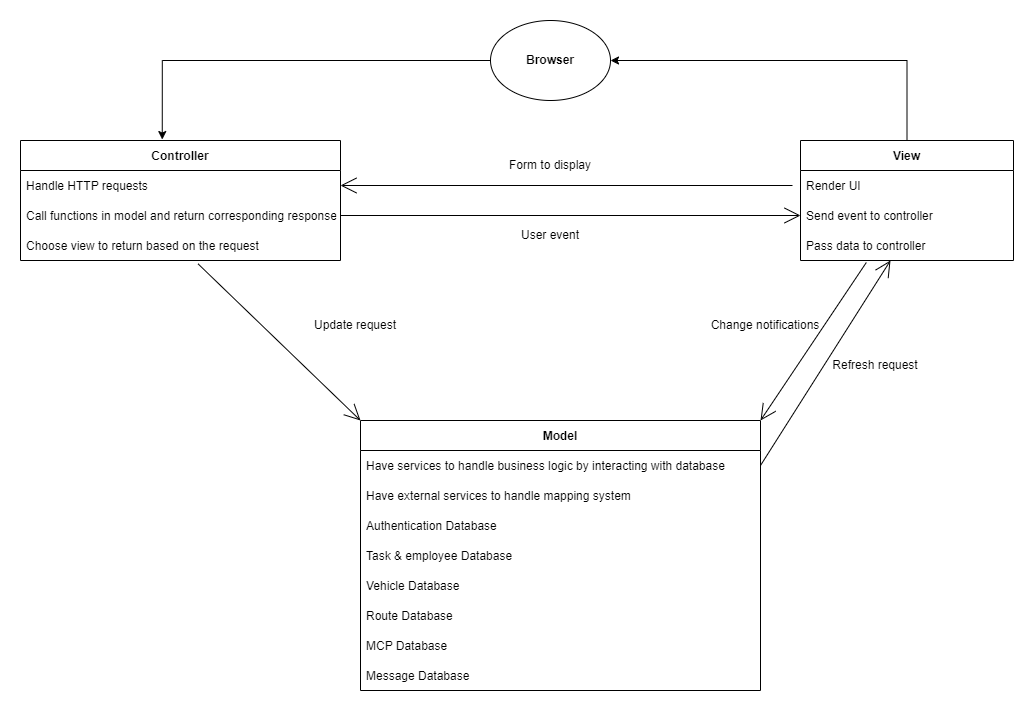

The diagram above was exported from draw.io. Its source (the exported page's mxGraphModel, read from the mxfile embedded in the PNG):
<mxGraphModel dx="1865" dy="585" grid="1" gridSize="10" guides="1" tooltips="1" connect="1" arrows="1" fold="1" page="1" pageScale="1" pageWidth="827" pageHeight="1169" math="0" shadow="0">
  <root>
    <mxCell id="0" />
    <mxCell id="1" parent="0" />
    <mxCell id="z04qmTq25ta8Ug-FsSPV-1" style="edgeStyle=none;curved=1;rounded=0;orthogonalLoop=1;jettySize=auto;html=1;entryX=0;entryY=0;entryDx=0;entryDy=0;fontSize=12;endArrow=open;startSize=14;endSize=14;sourcePerimeterSpacing=8;targetPerimeterSpacing=8;exitX=0.555;exitY=1.113;exitDx=0;exitDy=0;exitPerimeter=0;" parent="1" source="z04qmTq25ta8Ug-FsSPV-4" target="z04qmTq25ta8Ug-FsSPV-6" edge="1">
      <mxGeometry relative="1" as="geometry">
        <mxPoint x="110" y="250" as="sourcePoint" />
      </mxGeometry>
    </mxCell>
    <mxCell id="z04qmTq25ta8Ug-FsSPV-2" value="Controller" style="swimlane;fontStyle=1;childLayout=stackLayout;horizontal=1;startSize=30;horizontalStack=0;resizeParent=1;resizeParentMax=0;resizeLast=0;collapsible=1;marginBottom=0;" parent="1" vertex="1">
      <mxGeometry x="-150" y="120" width="320" height="120" as="geometry" />
    </mxCell>
    <mxCell id="z04qmTq25ta8Ug-FsSPV-3" value="Handle HTTP requests" style="text;strokeColor=none;fillColor=none;align=left;verticalAlign=middle;spacingLeft=4;spacingRight=4;overflow=hidden;points=[[0,0.5],[1,0.5]];portConstraint=eastwest;rotatable=0;" parent="z04qmTq25ta8Ug-FsSPV-2" vertex="1">
      <mxGeometry y="30" width="320" height="30" as="geometry" />
    </mxCell>
    <mxCell id="em4pEU9ukCwPSEvxNs88-2" value="Call functions in model and return corresponding response" style="text;strokeColor=none;fillColor=none;align=left;verticalAlign=middle;spacingLeft=4;spacingRight=4;overflow=hidden;points=[[0,0.5],[1,0.5]];portConstraint=eastwest;rotatable=0;" parent="z04qmTq25ta8Ug-FsSPV-2" vertex="1">
      <mxGeometry y="60" width="320" height="30" as="geometry" />
    </mxCell>
    <mxCell id="z04qmTq25ta8Ug-FsSPV-4" value="Choose view to return based on the request" style="text;strokeColor=none;fillColor=none;align=left;verticalAlign=middle;spacingLeft=4;spacingRight=4;overflow=hidden;points=[[0,0.5],[1,0.5]];portConstraint=eastwest;rotatable=0;" parent="z04qmTq25ta8Ug-FsSPV-2" vertex="1">
      <mxGeometry y="90" width="320" height="30" as="geometry" />
    </mxCell>
    <mxCell id="z04qmTq25ta8Ug-FsSPV-6" value="Model" style="swimlane;fontStyle=1;childLayout=stackLayout;horizontal=1;startSize=30;horizontalStack=0;resizeParent=1;resizeParentMax=0;resizeLast=0;collapsible=1;marginBottom=0;" parent="1" vertex="1">
      <mxGeometry x="190" y="400" width="400" height="270" as="geometry">
        <mxRectangle x="130" y="130" width="90" height="30" as="alternateBounds" />
      </mxGeometry>
    </mxCell>
    <mxCell id="em4pEU9ukCwPSEvxNs88-5" value="Have services to handle business logic by interacting with database" style="text;strokeColor=none;fillColor=none;align=left;verticalAlign=middle;spacingLeft=4;spacingRight=4;overflow=hidden;points=[[0,0.5],[1,0.5]];portConstraint=eastwest;rotatable=0;" parent="z04qmTq25ta8Ug-FsSPV-6" vertex="1">
      <mxGeometry y="30" width="400" height="30" as="geometry" />
    </mxCell>
    <mxCell id="em4pEU9ukCwPSEvxNs88-4" value="Have external services to handle mapping system" style="text;strokeColor=none;fillColor=none;align=left;verticalAlign=middle;spacingLeft=4;spacingRight=4;overflow=hidden;points=[[0,0.5],[1,0.5]];portConstraint=eastwest;rotatable=0;" parent="z04qmTq25ta8Ug-FsSPV-6" vertex="1">
      <mxGeometry y="60" width="400" height="30" as="geometry" />
    </mxCell>
    <mxCell id="z04qmTq25ta8Ug-FsSPV-7" value="Authentication Database   " style="text;strokeColor=none;fillColor=none;align=left;verticalAlign=middle;spacingLeft=4;spacingRight=4;overflow=hidden;points=[[0,0.5],[1,0.5]];portConstraint=eastwest;rotatable=0;" parent="z04qmTq25ta8Ug-FsSPV-6" vertex="1">
      <mxGeometry y="90" width="400" height="30" as="geometry" />
    </mxCell>
    <mxCell id="z04qmTq25ta8Ug-FsSPV-8" value="Task &amp; employee Database" style="text;strokeColor=none;fillColor=none;align=left;verticalAlign=middle;spacingLeft=4;spacingRight=4;overflow=hidden;points=[[0,0.5],[1,0.5]];portConstraint=eastwest;rotatable=0;" parent="z04qmTq25ta8Ug-FsSPV-6" vertex="1">
      <mxGeometry y="120" width="400" height="30" as="geometry" />
    </mxCell>
    <mxCell id="em4pEU9ukCwPSEvxNs88-7" value="Vehicle Database" style="text;strokeColor=none;fillColor=none;align=left;verticalAlign=middle;spacingLeft=4;spacingRight=4;overflow=hidden;points=[[0,0.5],[1,0.5]];portConstraint=eastwest;rotatable=0;" parent="z04qmTq25ta8Ug-FsSPV-6" vertex="1">
      <mxGeometry y="150" width="400" height="30" as="geometry" />
    </mxCell>
    <mxCell id="em4pEU9ukCwPSEvxNs88-6" value="Route Database" style="text;strokeColor=none;fillColor=none;align=left;verticalAlign=middle;spacingLeft=4;spacingRight=4;overflow=hidden;points=[[0,0.5],[1,0.5]];portConstraint=eastwest;rotatable=0;" parent="z04qmTq25ta8Ug-FsSPV-6" vertex="1">
      <mxGeometry y="180" width="400" height="30" as="geometry" />
    </mxCell>
    <mxCell id="z04qmTq25ta8Ug-FsSPV-9" value="MCP Database" style="text;strokeColor=none;fillColor=none;align=left;verticalAlign=middle;spacingLeft=4;spacingRight=4;overflow=hidden;points=[[0,0.5],[1,0.5]];portConstraint=eastwest;rotatable=0;" parent="z04qmTq25ta8Ug-FsSPV-6" vertex="1">
      <mxGeometry y="210" width="400" height="30" as="geometry" />
    </mxCell>
    <mxCell id="z04qmTq25ta8Ug-FsSPV-10" value="Message Database" style="text;strokeColor=none;fillColor=none;align=left;verticalAlign=middle;spacingLeft=4;spacingRight=4;overflow=hidden;points=[[0,0.5],[1,0.5]];portConstraint=eastwest;rotatable=0;" parent="z04qmTq25ta8Ug-FsSPV-6" vertex="1">
      <mxGeometry y="240" width="400" height="30" as="geometry" />
    </mxCell>
    <mxCell id="z04qmTq25ta8Ug-FsSPV-11" style="edgeStyle=orthogonalEdgeStyle;rounded=0;orthogonalLoop=1;jettySize=auto;html=1;exitX=0.5;exitY=0;exitDx=0;exitDy=0;entryX=1;entryY=0.5;entryDx=0;entryDy=0;" parent="1" source="z04qmTq25ta8Ug-FsSPV-13" target="z04qmTq25ta8Ug-FsSPV-18" edge="1">
      <mxGeometry relative="1" as="geometry" />
    </mxCell>
    <mxCell id="z04qmTq25ta8Ug-FsSPV-12" style="edgeStyle=none;curved=1;rounded=0;orthogonalLoop=1;jettySize=auto;html=1;entryX=1;entryY=0;entryDx=0;entryDy=0;fontSize=12;endArrow=open;startSize=14;endSize=14;sourcePerimeterSpacing=8;targetPerimeterSpacing=8;exitX=0.309;exitY=1.067;exitDx=0;exitDy=0;exitPerimeter=0;" parent="1" source="z04qmTq25ta8Ug-FsSPV-16" target="z04qmTq25ta8Ug-FsSPV-6" edge="1">
      <mxGeometry relative="1" as="geometry">
        <mxPoint x="723.3257142857142" y="248" as="sourcePoint" />
      </mxGeometry>
    </mxCell>
    <mxCell id="z04qmTq25ta8Ug-FsSPV-13" value="View" style="swimlane;fontStyle=1;childLayout=stackLayout;horizontal=1;startSize=30;horizontalStack=0;resizeParent=1;resizeParentMax=0;resizeLast=0;collapsible=1;marginBottom=0;" parent="1" vertex="1">
      <mxGeometry x="630" y="120" width="213" height="120" as="geometry">
        <mxRectangle x="130" y="130" width="90" height="30" as="alternateBounds" />
      </mxGeometry>
    </mxCell>
    <mxCell id="z04qmTq25ta8Ug-FsSPV-14" value="Render UI" style="text;strokeColor=none;fillColor=none;align=left;verticalAlign=middle;spacingLeft=4;spacingRight=4;overflow=hidden;points=[[0,0.5],[1,0.5]];portConstraint=eastwest;rotatable=0;" parent="z04qmTq25ta8Ug-FsSPV-13" vertex="1">
      <mxGeometry y="30" width="213" height="30" as="geometry" />
    </mxCell>
    <mxCell id="z04qmTq25ta8Ug-FsSPV-15" value="Send event to controller" style="text;strokeColor=none;fillColor=none;align=left;verticalAlign=middle;spacingLeft=4;spacingRight=4;overflow=hidden;points=[[0,0.5],[1,0.5]];portConstraint=eastwest;rotatable=0;" parent="z04qmTq25ta8Ug-FsSPV-13" vertex="1">
      <mxGeometry y="60" width="213" height="30" as="geometry" />
    </mxCell>
    <mxCell id="z04qmTq25ta8Ug-FsSPV-16" value="Pass data to controller" style="text;strokeColor=none;fillColor=none;align=left;verticalAlign=middle;spacingLeft=4;spacingRight=4;overflow=hidden;points=[[0,0.5],[1,0.5]];portConstraint=eastwest;rotatable=0;" parent="z04qmTq25ta8Ug-FsSPV-13" vertex="1">
      <mxGeometry y="90" width="213" height="30" as="geometry" />
    </mxCell>
    <mxCell id="z04qmTq25ta8Ug-FsSPV-17" style="edgeStyle=orthogonalEdgeStyle;rounded=0;orthogonalLoop=1;jettySize=auto;html=1;exitX=0;exitY=0.5;exitDx=0;exitDy=0;entryX=0.443;entryY=-0.008;entryDx=0;entryDy=0;entryPerimeter=0;" parent="1" source="z04qmTq25ta8Ug-FsSPV-18" target="z04qmTq25ta8Ug-FsSPV-2" edge="1">
      <mxGeometry relative="1" as="geometry" />
    </mxCell>
    <mxCell id="z04qmTq25ta8Ug-FsSPV-18" value="&lt;b&gt;Browser&lt;/b&gt;" style="ellipse;whiteSpace=wrap;html=1;" parent="1" vertex="1">
      <mxGeometry x="320" width="120" height="80" as="geometry" />
    </mxCell>
    <mxCell id="z04qmTq25ta8Ug-FsSPV-19" style="edgeStyle=none;curved=1;rounded=0;orthogonalLoop=1;jettySize=auto;html=1;fontSize=12;endArrow=open;startSize=14;endSize=14;sourcePerimeterSpacing=8;targetPerimeterSpacing=8;exitX=1;exitY=0.5;exitDx=0;exitDy=0;" parent="1" source="em4pEU9ukCwPSEvxNs88-5" edge="1">
      <mxGeometry relative="1" as="geometry">
        <mxPoint x="720" y="240" as="targetPoint" />
      </mxGeometry>
    </mxCell>
    <mxCell id="z04qmTq25ta8Ug-FsSPV-21" style="edgeStyle=none;curved=1;rounded=0;orthogonalLoop=1;jettySize=auto;html=1;entryX=0;entryY=0.5;entryDx=0;entryDy=0;fontSize=12;endArrow=open;startSize=14;endSize=14;sourcePerimeterSpacing=8;targetPerimeterSpacing=8;exitX=1;exitY=0.5;exitDx=0;exitDy=0;" parent="1" source="em4pEU9ukCwPSEvxNs88-2" target="z04qmTq25ta8Ug-FsSPV-15" edge="1">
      <mxGeometry relative="1" as="geometry" />
    </mxCell>
    <mxCell id="z04qmTq25ta8Ug-FsSPV-22" style="edgeStyle=none;curved=1;rounded=0;orthogonalLoop=1;jettySize=auto;html=1;entryX=1;entryY=0.5;entryDx=0;entryDy=0;fontSize=12;endArrow=open;startSize=14;endSize=14;sourcePerimeterSpacing=8;targetPerimeterSpacing=8;" parent="1" source="z04qmTq25ta8Ug-FsSPV-14" target="z04qmTq25ta8Ug-FsSPV-3" edge="1">
      <mxGeometry relative="1" as="geometry" />
    </mxCell>
    <mxCell id="z04qmTq25ta8Ug-FsSPV-25" value="User event" style="text;html=1;strokeColor=none;fillColor=none;align=center;verticalAlign=middle;whiteSpace=wrap;rounded=0;" parent="1" vertex="1">
      <mxGeometry x="335" y="200" width="90" height="30" as="geometry" />
    </mxCell>
    <mxCell id="z04qmTq25ta8Ug-FsSPV-26" value="Form to display" style="text;html=1;strokeColor=none;fillColor=none;align=center;verticalAlign=middle;whiteSpace=wrap;rounded=0;" parent="1" vertex="1">
      <mxGeometry x="335" y="130" width="90" height="30" as="geometry" />
    </mxCell>
    <mxCell id="z04qmTq25ta8Ug-FsSPV-27" value="Update request" style="text;html=1;strokeColor=none;fillColor=none;align=center;verticalAlign=middle;whiteSpace=wrap;rounded=0;" parent="1" vertex="1">
      <mxGeometry x="120" y="290" width="130" height="30" as="geometry" />
    </mxCell>
    <mxCell id="z04qmTq25ta8Ug-FsSPV-29" value="Refresh request" style="text;html=1;strokeColor=none;fillColor=none;align=center;verticalAlign=middle;whiteSpace=wrap;rounded=0;" parent="1" vertex="1">
      <mxGeometry x="640" y="330" width="130" height="30" as="geometry" />
    </mxCell>
    <mxCell id="z04qmTq25ta8Ug-FsSPV-30" value="Change notifications" style="text;html=1;strokeColor=none;fillColor=none;align=center;verticalAlign=middle;whiteSpace=wrap;rounded=0;" parent="1" vertex="1">
      <mxGeometry x="530" y="290" width="130" height="30" as="geometry" />
    </mxCell>
  </root>
</mxGraphModel>